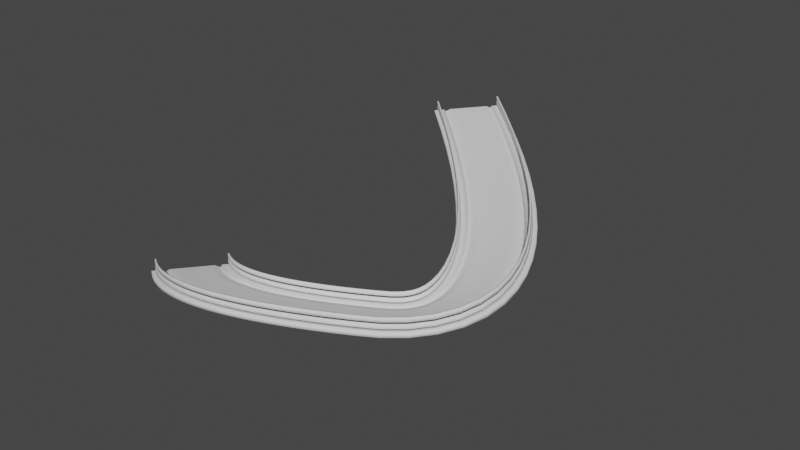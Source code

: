 # Source: JRight.blend  (saved by Blender 2.92.15; exported with 4.5.12 LTS)
import bpy
from mathutils import Matrix  # noqa: F401  (used for matrix-valued properties, if any)

bpy.ops.wm.read_factory_settings(use_empty=True)
scene = bpy.context.scene
scene.name = 'Scene'

# ---- world
world_world = bpy.data.worlds.new('World'); scene.world = world_world
world_world.use_nodes = True; world_world.node_tree.nodes.clear()
_N = world_world.node_tree.nodes; _L = world_world.node_tree.links
n0 = _N.new('ShaderNodeOutputWorld'); n0.name = 'World Output'; n0.location = (300, 300)
n1 = _N.new('ShaderNodeBackground'); n1.name = 'Background'; n1.location = (10, 300)
n1.inputs[0].default_value = (0.05088, 0.05088, 0.05088, 1.0)
_L.new(n1.outputs[0], n0.inputs[0])
n0.is_active_output = True
world_world.color = (0.05088, 0.05088, 0.05088)
world_world.use_sun_shadow = False
world_world.sun_shadow_jitter_overblur = 0.0

# ---- curves / text
cu_nurbspath = bpy.data.curves.new('NurbsPath', 'CURVE')
cu_nurbspath.dimensions = '3D'
_sp = cu_nurbspath.splines.new('NURBS'); _sp.points.add(3)
_sp.points.foreach_set('co', [16.12, -27.86, 0.7452, 1.0, 30.76, -39.01, 5.237, 1.0, 80.44, -13.14, 6.494, 1.0, 21.99, 40.99, 10.89, 1.0])
_sp.points.foreach_set('tilt', [1.571, 1.518, 1.563, 1.833])
_sp.order_u = 3
_sp.order_v = 0
_sp.use_endpoint_u = True
cu_nurbspath.use_path = True
cu_nurbspath.use_path_clamp = True
cu_nurbspath.bevel_mode = 'OBJECT'
cu_nurbspath.extrude = 7.0
cu_nurbspath.fill_mode = 'FULL'
cu_nurbspath.use_fill_caps = True
cu_rail_profile = bpy.data.curves.new('Rail Profile', 'CURVE')
cu_rail_profile.dimensions = '3D'
_sp = cu_rail_profile.splines.new('POLY'); _sp.points.add(3)
_sp.points.foreach_set('co', [-1.659, 6.689, -0.07782, 0.0, -1.652, 6.432, -0.09011, 0.0, -0.9021, 6.474, -0.2674, 0.0, -0.9087, 6.732, -0.2551, 0.0])
_sp.order_v = 0
_sp.resolution_v = 0
_sp.use_cyclic_u = True
_sp.use_smooth = False
_sp = cu_rail_profile.splines.new('POLY'); _sp.points.add(3)
_sp.points.foreach_set('co', [-1.925, 6.689, -0.1315, 0.0, -1.918, 6.432, -0.1438, 0.0, -2.668, 6.39, 0.03351, 0.0, -2.675, 6.647, 0.0458, 0.0])
_sp.order_v = 0
_sp.resolution_v = 0
_sp.use_cyclic_u = True
_sp.use_smooth = False
_sp = cu_rail_profile.splines.new('POLY'); _sp.points.add(3)
_sp.points.foreach_set('co', [-1.583, -5.899, -0.3747, 0.0, -1.589, -5.641, -0.3751, 0.0, -2.326, -5.674, -0.6011, 0.0, -2.32, -5.931, -0.6007, 0.0])
_sp.order_v = 0
_sp.resolution_v = 0
_sp.use_cyclic_u = True
_sp.use_smooth = False
_sp = cu_rail_profile.splines.new('POLY'); _sp.points.add(3)
_sp.points.foreach_set('co', [-1.314, -5.896, -0.4114, 0.0, -1.32, -5.639, -0.4118, 0.0, -0.5828, -5.606, -0.1858, 0.0, -0.5766, -5.864, -0.1854, 0.0])
_sp.order_v = 0
_sp.resolution_v = 0
_sp.use_cyclic_u = True
_sp.use_smooth = False
cu_rail_profile.use_path_clamp = True
cu_rail_profile.bevel_resolution = 32
cu_rail_profile.fill_mode = 'FULL'
cu_rail_profile.use_fill_caps = True
cu_profile_001 = bpy.data.curves.new('Profile.001', 'CURVE')
cu_profile_001.dimensions = '3D'
_sp = cu_profile_001.splines.new('POLY'); _sp.points.add(39)
_sp.points.foreach_set('co', [0.4044, -5.001, -0.09671, 0.0, 0.3901, -4.271, -0.08393, 0.0, 0.3759, -3.541, -0.07115, 0.0, 0.3616, -2.811, -0.05837, 0.0, 0.3474, -2.081, -0.04559, 0.0, 0.3331, -1.351, -0.03281, 0.0, 0.3189, -0.6207, -0.02003, 0.0, 0.3046, 0.1094, -0.007247, 0.0, 0.2904, 0.8396, 0.005534, 0.0, 0.2761, 1.57, 0.01831, 0.0, 0.2619, 2.3, 0.0311, 0.0, 0.2477, 3.03, 0.04388, 0.0, 0.2334, 3.76, 0.05666, 0.0, 0.2192, 4.49, 0.06944, 0.0, 0.2049, 5.22, 0.08222, 0.0, 0.1907, 5.95, 0.095, 0.0, 0.1764, 6.681, 0.1078, 0.0, 0.1622, 7.411, 0.1206, 0.0, -0.6351, 7.385, 0.09988, 0.0, -0.6184, 6.655, 0.08394, 0.0, -0.6007, 5.349, 0.05876, 0.0, -0.2773, 5.352, 0.07134, 0.0, -0.2715, 4.977, 0.06609, 0.0, -0.5733, 4.395, 0.04633, 0.0, -0.5472, 3.004, 0.02003, 0.0, -0.533, 2.274, 0.007254, 0.0, -0.5187, 1.544, -0.005527, 0.0, -0.5045, 0.8137, -0.01831, 0.0, -0.4902, 0.08361, -0.03109, 0.0, -0.476, -0.6465, -0.04387, 0.0, -0.4617, -1.377, -0.05665, 0.0, -0.4475, -2.107, -0.06943, 0.0, -0.4332, -3.242, -0.09183, 0.0, -0.06056, -3.993, -0.09423, 0.0, -0.0613, -4.454, -0.1011, 0.0, -0.4054, -4.443, -0.1071, 0.0, -0.3762, -5.757, -0.1333, 0.0, -0.362, -6.488, -0.1461, 0.0, 0.4329, -6.462, -0.1223, 0.0, 0.4186, -5.732, -0.1095, 0.0])
_sp.order_v = 0
_sp.resolution_v = 0
_sp.use_cyclic_u = True
_sp.use_smooth = False
cu_profile_001.use_path_clamp = True
cu_profile_001.bevel_resolution = 32
cu_profile_001.fill_mode = 'FULL'
cu_profile_001.use_fill_caps = True
cu_nurbspath_001 = bpy.data.curves.new('NurbsPath.001', 'CURVE')
cu_nurbspath_001.dimensions = '3D'
_sp = cu_nurbspath_001.splines.new('NURBS'); _sp.points.add(3)
_sp.points.foreach_set('co', [16.12, -27.86, 0.7452, 1.0, 30.76, -39.01, 5.237, 1.0, 80.44, -13.14, 6.494, 1.0, 21.99, 40.99, 10.89, 1.0])
_sp.points.foreach_set('tilt', [1.571, 1.518, 1.563, 1.833])
_sp.order_u = 3
_sp.order_v = 0
_sp.use_endpoint_u = True
cu_nurbspath_001.use_path = True
cu_nurbspath_001.use_path_clamp = True
cu_nurbspath_001.bevel_mode = 'OBJECT'
cu_nurbspath_001.extrude = 7.0
cu_nurbspath_001.fill_mode = 'FULL'
cu_nurbspath_001.use_fill_caps = True

# ---- objects
ob_road = bpy.data.objects.new('Road', cu_nurbspath)
ob_rail_profile = bpy.data.objects.new('Rail Profile', cu_rail_profile)
ob_road_profile = bpy.data.objects.new('Road Profile', cu_profile_001)
ob_rail = bpy.data.objects.new('Rail', cu_nurbspath_001)

# ---- transforms, parenting, visibility, modifiers, constraints
ob_road.location = (0.0, 0.0, 1.744e-07)
ob_road.scale = (0.9109, 0.9109, 0.9109)
ob_road.lineart.crease_threshold = 0.0
ob_rail_profile.location = (1.93, -1.131, 0.1895)
ob_rail_profile.rotation_euler = (-0.02377, 0.03154, -1.571)
ob_rail_profile.lineart.crease_threshold = 0.0
ob_road_profile.location = (1.93, -1.131, 0.1895)
ob_road_profile.rotation_euler = (-0.02377, 0.03154, -1.571)
ob_road_profile.lineart.crease_threshold = 0.0
ob_rail.location = (0.0, 0.0, 1.744e-07)
ob_rail.scale = (0.9109, 0.9109, 0.9109)
ob_rail.lineart.crease_threshold = 0.0
cu_nurbspath.bevel_object = ob_road_profile
cu_nurbspath_001.bevel_object = ob_rail_profile

# ---- collection membership
scene.collection.objects.link(ob_road)
scene.collection.objects.link(ob_rail_profile)
scene.collection.objects.link(ob_road_profile)
scene.collection.objects.link(ob_rail)

# ---- scene / render settings (as saved in the file)
scene.frame_start = 1; scene.frame_end = 250; scene.frame_set(33)
scene.render.engine = 'BLENDER_EEVEE_NEXT'
scene.cycles.use_denoising = False
scene.cycles.samples = 128
scene.cycles.sampling_pattern = 'TABULATED_SOBOL'
scene.cycles.use_adaptive_sampling = False
scene.cycles.use_light_tree = False
scene.view_settings.view_transform = 'Filmic'
bpy.context.view_layer.update()

# ---- added for rendering (the .blend has no active camera and no usable light): camera, sun
cam_auto = bpy.data.cameras.new('AutoCamera')
cam_auto.lens = 50.0
cam_auto.sensor_width = 36.0
cam_auto.clip_end = 1785.83
ob_auto_camera = bpy.data.objects.new('AutoCamera', cam_auto)
scene.collection.objects.link(ob_auto_camera)
ob_auto_camera.location = (136.056, -121.205, 86.0151)
ob_auto_camera.rotation_euler = (1.09748, -7.21219e-08, 0.694738)
scene.camera = ob_auto_camera
light_auto_sun = bpy.data.lights.new('AutoSun', 'SUN')
light_auto_sun.energy = 3.0
light_auto_sun.angle = 0.0523599
ob_auto_sun = bpy.data.objects.new('AutoSun', light_auto_sun)
scene.collection.objects.link(ob_auto_sun)
ob_auto_sun.rotation_euler = (0.872665, 0.174533, 0.523599)
bpy.context.view_layer.update()
